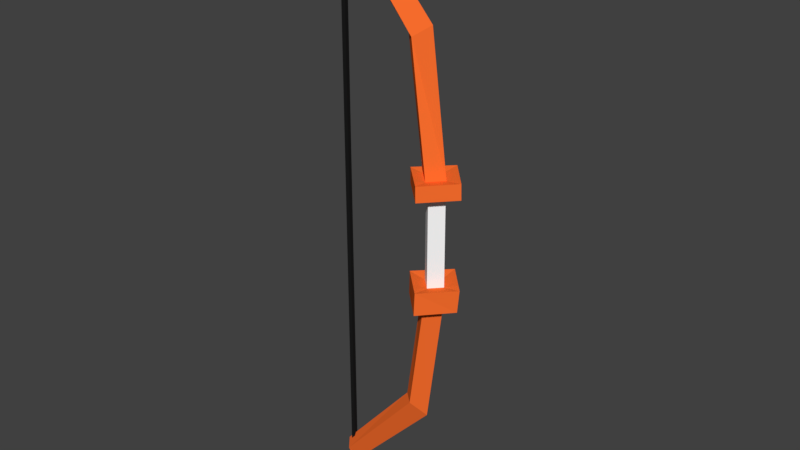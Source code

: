 # Source: bow_1.blend  (saved by Blender 2.78.0; exported with 4.5.12 LTS)
import bpy
from mathutils import Matrix  # noqa: F401  (used for matrix-valued properties, if any)

bpy.ops.wm.read_factory_settings(use_empty=True)
scene = bpy.context.scene
scene.name = 'Scene'

# ---- collections
col_collection_1 = bpy.data.collections.new('Collection 1'); scene.collection.children.link(col_collection_1)

# ---- materials (node trees are filled in below, after node groups)
mat_material_000 = bpy.data.materials.new('Material.000')
mat_material_000.alpha_threshold = 0.0
mat_material_000.use_transparent_shadow = False
mat_material_000.diffuse_color = (1.0, 0.1637, 0.02777, 1.0)
mat_material_000.roughness = 0.5
mat_material_015 = bpy.data.materials.new('Material.015')
mat_material_015.alpha_threshold = 0.0
mat_material_015.use_transparent_shadow = False
mat_material_015.diffuse_color = (1.0, 1.0, 1.0, 1.0)
mat_material_015.specular_color = (0.233, 0.233, 0.233)
mat_material_015.roughness = 0.5
mat_material_013 = bpy.data.materials.new('Material.013')
mat_material_013.alpha_threshold = 0.0
mat_material_013.use_transparent_shadow = False
mat_material_013.diffuse_color = (1.0, 0.003824, 0.01697, 1.0)
mat_material_013.roughness = 0.5
mat_material_001 = bpy.data.materials.new('Material.001')
mat_material_001.alpha_threshold = 0.0
mat_material_001.use_transparent_shadow = False
mat_material_001.diffuse_color = (0.01222, 0.01222, 0.01222, 1.0)
mat_material_001.roughness = 0.5

# ---- material node trees

# ---- world
world_world = bpy.data.worlds.new('World'); scene.world = world_world
world_world.color = (0.05088, 0.05088, 0.05088)
world_world.use_sun_shadow = False
world_world.sun_shadow_jitter_overblur = 0.0
world_world.cycles.sampling_method = 'MANUAL'

# ---- meshes
me_cylinder_004 = bpy.data.meshes.new('Cylinder.004')
me_cylinder_004.from_pydata([(0.03645, -2.949e-07, -0.1115), (0.01022, -0.02783, -0.1115), (-0.01794, -2.952e-07, -0.1115), (0.006679, 0.0333, 0.1467), (0.01022, 0.02783, -0.1115), (-0.004917, -2.833e-07, 0.4751), (-0.04149, -0.02271, 0.4486), (-0.06701, -2.802e-07, 0.4483), (0.03559, -2.593e-07, -0.1551), (-0.04149, 0.02271, 0.4486), (-0.2423, -2.934e-07, 0.7387), (-0.2453, -0.01781, 0.6881), (-0.2586, -2.918e-07, 0.6712), (0.006679, -0.0333, 0.1467), (-0.2453, 0.01781, 0.6881), (-0.2423, -2.33e-07, -0.7353), (-0.2453, -0.01781, -0.6847), (-0.2586, -2.35e-07, -0.6678), (0.0368, -2.669e-07, 0.1467), (-0.2453, 0.01781, -0.6847), (-0.006835, -2.432e-07, -0.4779), (-0.04056, -0.02381, -0.4446), (-0.06697, -2.47e-07, -0.4403), (-0.02659, -2.664e-07, 0.1467), (-0.04056, 0.02381, -0.4446), (-0.02759, -2.606e-07, -0.1551), (0.005623, -0.0333, -0.1551), (0.005623, 0.0333, -0.1551), (0.01038, -0.02783, 0.1179), (0.01038, 0.02783, 0.1179), (-0.0175, -2.971e-07, 0.1179), (0.03576, -2.973e-07, 0.1179), (-0.0609, -2.989e-07, 0.1512), (0.01085, 0.07182, 0.1512), (0.07581, -2.999e-07, 0.1512), (0.01085, -0.07182, 0.1512), (0.07902, -2.945e-07, -0.1047), (0.0735, -2.859e-07, -0.1619), (0.01132, 0.07182, -0.1047), (0.01132, -0.07182, -0.1047), (-0.06134, -2.953e-07, -0.1047), (0.008861, 0.07182, -0.1619), (0.008861, -0.07182, -0.1619), (-0.06279, -2.887e-07, -0.1619), (0.01145, -0.07182, 0.1134), (0.01145, 0.07182, 0.1134), (-0.06048, -2.977e-07, 0.1134), (0.07696, -2.984e-07, 0.1134), (-0.2461, -0.005, -0.6793), (-0.2461, -0.005, 0.6768), (-0.2461, 0.005, -0.6793), (-0.2461, 0.005, 0.6768), (-0.2361, -0.005, -0.6793), (-0.2361, -0.005, 0.6768), (-0.2361, 0.005, -0.6793), (-0.2361, 0.005, 0.6768)], [], [(18, 5, 6, 13), (13, 6, 7, 23), (4, 0, 36, 38), (23, 7, 9, 3), (18, 3, 9, 5), (5, 10, 11, 6), (6, 11, 12, 7), (28, 31, 47, 44), (7, 12, 14, 9), (9, 14, 10, 5), (15, 16, 17, 19), (12, 11, 10, 14), (15, 20, 21, 16), (16, 21, 22, 17), (25, 26, 42, 43), (17, 22, 24, 19), (19, 24, 20, 15), (31, 29, 45, 47), (27, 25, 43, 41), (29, 30, 46, 45), (8, 27, 41, 37), (2, 4, 38, 40), (24, 27, 8, 20), (22, 25, 27, 24), (21, 26, 25, 22), (20, 8, 26, 21), (2, 30, 29, 4), (0, 4, 29, 31), (0, 31, 28, 1), (1, 28, 30, 2), (44, 35, 32, 46), (47, 34, 35, 44), (47, 45, 33, 34), (37, 36, 39, 42), (42, 39, 40, 43), (46, 32, 33, 45), (43, 40, 38, 41), (41, 38, 36, 37), (26, 8, 37, 42), (13, 23, 32, 35), (30, 28, 44, 46), (23, 3, 33, 32), (1, 2, 40, 39), (18, 13, 35, 34), (3, 18, 34, 33), (0, 1, 39, 36), (48, 49, 51, 50), (50, 51, 55, 54), (54, 55, 53, 52), (52, 53, 49, 48), (50, 54, 52, 48), (55, 51, 49, 53)])
me_cylinder_004.polygons.foreach_set('material_index', [0, 0, 0, 0, 0, 0, 0, 0, 0, 0, 0, 0, 0, 0, 0, 0, 0, 0, 0, 0, 0, 0, 0, 0, 0, 0, 1, 1, 1, 1, 0, 0, 0, 0, 0, 0, 0, 0, 0, 0, 0, 0, 0, 0, 0, 0, 3, 3, 3, 3, 0, 0])
me_cylinder_004.materials.append(mat_material_000)
me_cylinder_004.materials.append(mat_material_015)
me_cylinder_004.materials.append(mat_material_013)
me_cylinder_004.materials.append(mat_material_001)
me_cylinder_004.use_remesh_preserve_volume = False
me_cylinder_004.use_remesh_preserve_attributes = False
me_cylinder_004.use_mirror_vertex_groups = False
me_cylinder_004.update()

# ---- objects
ob_bow_1 = bpy.data.objects.new('Bow_1', me_cylinder_004)

# ---- transforms, parenting, visibility, modifiers, constraints
ob_bow_1.location = (-0.0006819, 2.159e-07, 0.001254)
ob_bow_1.lineart.crease_threshold = 0.0

# ---- collection membership
col_collection_1.objects.link(ob_bow_1)

# ---- scene / render settings (as saved in the file)
scene.frame_start = 1; scene.frame_end = 250; scene.frame_set(1)
scene.render.engine = 'BLENDER_EEVEE_NEXT'
scene.render.resolution_percentage = 50
scene.render.dither_intensity = 0.0
scene.cycles.use_denoising = False
scene.cycles.samples = 128
scene.cycles.sampling_pattern = 'TABULATED_SOBOL'
scene.cycles.light_sampling_threshold = 0.0
scene.cycles.use_adaptive_sampling = False
scene.cycles.use_light_tree = False
scene.cycles.blur_glossy = 0.0
scene.cycles.sample_clamp_indirect = 0.0
scene.view_settings.view_transform = 'Standard'
bpy.context.view_layer.update()

# ---- added for rendering (the .blend has no active camera and no usable light): camera, sun
cam_auto = bpy.data.cameras.new('AutoCamera')
cam_auto.lens = 50.0
cam_auto.sensor_width = 36.0
cam_auto.clip_end = 1000.0
ob_auto_camera = bpy.data.objects.new('AutoCamera', cam_auto)
scene.collection.objects.link(ob_auto_camera)
ob_auto_camera.location = (1.31489, -1.68646, 1.12723)
ob_auto_camera.rotation_euler = (1.09748, -7.21219e-08, 0.694738)
scene.camera = ob_auto_camera
light_auto_sun = bpy.data.lights.new('AutoSun', 'SUN')
light_auto_sun.energy = 3.0
light_auto_sun.angle = 0.0523599
ob_auto_sun = bpy.data.objects.new('AutoSun', light_auto_sun)
scene.collection.objects.link(ob_auto_sun)
ob_auto_sun.rotation_euler = (0.872665, 0.174533, 0.523599)
bpy.context.view_layer.update()
